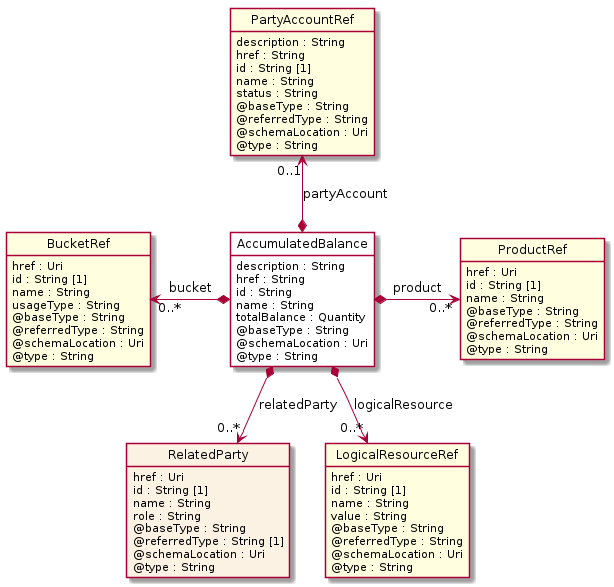

The diagram above was rendered by PlantUML. Its source (embedded in the PNG):
@startuml
hide circle
hide methods
hide stereotype
show <<Enumeration>> stereotype
skinparam class {
   BackgroundColor<<Enumeration>> #E6F5F7
   BackgroundColor<<Ref>> #FFFFE0
   BackgroundColor<<Pivot>> #FFFFFFF
   BackgroundColor<<SimpleType>> #E2F0DA
   BackgroundColor #FCF2E3
}

class AccumulatedBalance <<Pivot>> {
    description : String
    href : String
    id : String
    name : String
    totalBalance : Quantity
    @baseType : String
    @schemaLocation : Uri
    @type : String
}

class ProductRef  <<Ref>> {
    href : Uri
    id : String [1]
    name : String
    @baseType : String
    @referredType : String
    @schemaLocation : Uri
    @type : String
}

class RelatedParty  {
    href : Uri
    id : String [1]
    name : String
    role : String
    @baseType : String
    @referredType : String [1]
    @schemaLocation : Uri
    @type : String
}

class LogicalResourceRef  <<Ref>> {
    href : Uri
    id : String [1]
    name : String
    value : String
    @baseType : String
    @referredType : String
    @schemaLocation : Uri
    @type : String
}

class BucketRef  <<Ref>> {
    href : Uri
    id : String [1]
    name : String
    usageType : String
    @baseType : String
    @referredType : String
    @schemaLocation : Uri
    @type : String
}

class PartyAccountRef  <<Ref>> {
    description : String
    href : String
    id : String [1]
    name : String
    status : String
    @baseType : String
    @referredType : String
    @schemaLocation : Uri
    @type : String
}

BucketRef "0..*" <-left-* AccumulatedBalance : bucket

AccumulatedBalance *-right-> "0..*" ProductRef : product

PartyAccountRef "0..1" <--* AccumulatedBalance : partyAccount

AccumulatedBalance *-->  "0..*" RelatedParty : relatedParty

AccumulatedBalance *-->  "0..*" LogicalResourceRef : logicalResource

@enduml